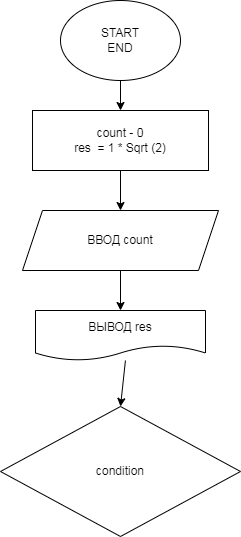

The diagram above was exported from draw.io. Its source (the exported page's mxGraphModel, read from the mxfile embedded in the PNG):
<mxGraphModel dx="1915" dy="639" grid="0" gridSize="10" guides="1" tooltips="1" connect="1" arrows="1" fold="1" page="1" pageScale="1" pageWidth="827" pageHeight="1169" math="0" shadow="0">
  <root>
    <mxCell id="0" />
    <mxCell id="1" parent="0" />
    <mxCell id="4" style="edgeStyle=none;html=1;exitX=0.5;exitY=1;exitDx=0;exitDy=0;entryX=0.5;entryY=0;entryDx=0;entryDy=0;" edge="1" parent="1" source="2" target="3">
      <mxGeometry relative="1" as="geometry" />
    </mxCell>
    <mxCell id="2" value="START&lt;br&gt;END" style="ellipse;whiteSpace=wrap;html=1;" vertex="1" parent="1">
      <mxGeometry x="354" y="70" width="120" height="80" as="geometry" />
    </mxCell>
    <mxCell id="6" style="edgeStyle=none;html=1;exitX=0.5;exitY=1;exitDx=0;exitDy=0;entryX=0.5;entryY=0;entryDx=0;entryDy=0;" edge="1" parent="1" source="3" target="5">
      <mxGeometry relative="1" as="geometry" />
    </mxCell>
    <mxCell id="3" value="count - 0&lt;br&gt;res&amp;nbsp; = 1 * Sqrt (2)" style="whiteSpace=wrap;html=1;" vertex="1" parent="1">
      <mxGeometry x="326" y="180" width="176" height="60" as="geometry" />
    </mxCell>
    <mxCell id="8" style="edgeStyle=none;html=1;exitX=0.5;exitY=1;exitDx=0;exitDy=0;" edge="1" parent="1" source="5" target="7">
      <mxGeometry relative="1" as="geometry" />
    </mxCell>
    <mxCell id="5" value="ВВОД count" style="shape=parallelogram;perimeter=parallelogramPerimeter;whiteSpace=wrap;html=1;fixedSize=1;" vertex="1" parent="1">
      <mxGeometry x="316" y="280" width="196" height="60" as="geometry" />
    </mxCell>
    <mxCell id="7" value="ВЫВОД res" style="shape=document;whiteSpace=wrap;html=1;boundedLbl=1;" vertex="1" parent="1">
      <mxGeometry x="329" y="380" width="170" height="50" as="geometry" />
    </mxCell>
    <mxCell id="9" value="condition" style="rhombus;whiteSpace=wrap;html=1;" vertex="1" parent="1">
      <mxGeometry x="294" y="476" width="240" height="130" as="geometry" />
    </mxCell>
    <mxCell id="10" style="edgeStyle=none;html=1;exitX=0.529;exitY=1;exitDx=0;exitDy=0;exitPerimeter=0;entryX=0.5;entryY=0;entryDx=0;entryDy=0;" edge="1" parent="1" source="7" target="9">
      <mxGeometry relative="1" as="geometry">
        <mxPoint x="422" y="510" as="sourcePoint" />
        <mxPoint x="480" y="470" as="targetPoint" />
      </mxGeometry>
    </mxCell>
  </root>
</mxGraphModel>